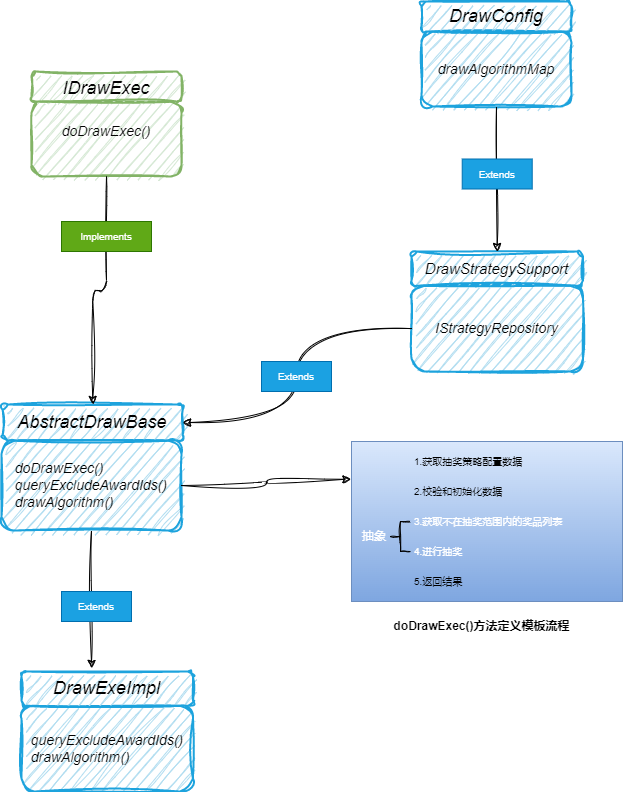

The diagram above was exported from draw.io. Its source (the exported page's mxGraphModel, read from the mxfile embedded in the PNG):
<mxGraphModel dx="1420" dy="742" grid="1" gridSize="10" guides="1" tooltips="1" connect="1" arrows="1" fold="1" page="1" pageScale="1" pageWidth="827" pageHeight="1169" math="0" shadow="0">
  <root>
    <mxCell id="0" />
    <mxCell id="1" parent="0" />
    <mxCell id="mgBg71dIs1ZszZSNAvnl-1" value="" style="group" vertex="1" connectable="0" parent="1">
      <mxGeometry x="720" y="310" width="150" height="104.99999999999989" as="geometry" />
    </mxCell>
    <mxCell id="mgBg71dIs1ZszZSNAvnl-2" value="drawAlgorithmMap" style="whiteSpace=wrap;fontSize=14;fontFamily=Helvetica;rounded=1;strokeWidth=2;glass=0;shadow=0;fillStyle=auto;sketch=1;curveFitting=1;jiggle=2;fillColor=#b1ddf0;strokeColor=#1DA3DD;aspect=fixed;verticalAlign=middle;fontStyle=2" vertex="1" parent="mgBg71dIs1ZszZSNAvnl-1">
      <mxGeometry y="29.999999999999886" width="150" height="75" as="geometry" />
    </mxCell>
    <mxCell id="mgBg71dIs1ZszZSNAvnl-3" value="DrawConfig" style="whiteSpace=wrap;fontSize=18;fontFamily=Helvetica;rounded=1;strokeWidth=2;glass=0;shadow=0;fillStyle=auto;sketch=1;curveFitting=1;jiggle=2;fillColor=#b1ddf0;strokeColor=#1DA3DD;verticalAlign=middle;fontStyle=2" vertex="1" parent="mgBg71dIs1ZszZSNAvnl-1">
      <mxGeometry width="150" height="30" as="geometry" />
    </mxCell>
    <mxCell id="mgBg71dIs1ZszZSNAvnl-4" value="" style="group" vertex="1" connectable="0" parent="1">
      <mxGeometry x="330" y="380" width="150" height="105" as="geometry" />
    </mxCell>
    <mxCell id="mgBg71dIs1ZszZSNAvnl-5" value="doDrawExec()&#10;" style="rounded=1;fillColor=#d5e8d4;strokeColor=#82b366;strokeWidth=2;glass=0;shadow=0;perimeterSpacing=0;fillStyle=auto;fontFamily=Helvetica;fontSize=14;fontColor=#030303;sketch=1;curveFitting=1;jiggle=2;fontStyle=2" vertex="1" parent="mgBg71dIs1ZszZSNAvnl-4">
      <mxGeometry y="30" width="150" height="75" as="geometry" />
    </mxCell>
    <mxCell id="mgBg71dIs1ZszZSNAvnl-6" value="IDrawExec" style="rounded=1;fillColor=#d5e8d4;strokeColor=#82b366;strokeWidth=2;glass=0;shadow=0;perimeterSpacing=0;fillStyle=auto;fontFamily=Helvetica;fontSize=18;fontColor=#030303;sketch=1;curveFitting=1;jiggle=2;fontStyle=2" vertex="1" parent="mgBg71dIs1ZszZSNAvnl-4">
      <mxGeometry width="150" height="30" as="geometry" />
    </mxCell>
    <mxCell id="mgBg71dIs1ZszZSNAvnl-7" value="" style="group;fontSize=9;" vertex="1" connectable="0" parent="1">
      <mxGeometry x="710" y="560" width="171.43" height="120" as="geometry" />
    </mxCell>
    <mxCell id="mgBg71dIs1ZszZSNAvnl-8" value="IStrategyRepository" style="whiteSpace=wrap;fontSize=14;fontFamily=Helvetica;rounded=1;strokeWidth=2;glass=0;shadow=0;fillStyle=auto;sketch=1;curveFitting=1;jiggle=2;fillColor=#b1ddf0;strokeColor=#1DA3DD;aspect=fixed;verticalAlign=middle;fontStyle=2" vertex="1" parent="mgBg71dIs1ZszZSNAvnl-7">
      <mxGeometry y="34.28571428571419" width="171.42857142857162" height="85.71428571428581" as="geometry" />
    </mxCell>
    <mxCell id="mgBg71dIs1ZszZSNAvnl-9" value="DrawStrategySupport" style="whiteSpace=wrap;fontSize=15;fontFamily=Helvetica;rounded=1;strokeWidth=2;glass=0;shadow=0;fillStyle=auto;sketch=1;curveFitting=1;jiggle=2;fillColor=#b1ddf0;strokeColor=#1DA3DD;verticalAlign=middle;fontStyle=2" vertex="1" parent="mgBg71dIs1ZszZSNAvnl-7">
      <mxGeometry width="171.43" height="34.28571428571432" as="geometry" />
    </mxCell>
    <mxCell id="mgBg71dIs1ZszZSNAvnl-10" value="" style="group" vertex="1" connectable="0" parent="1">
      <mxGeometry x="300" y="713" width="180" height="126" as="geometry" />
    </mxCell>
    <mxCell id="mgBg71dIs1ZszZSNAvnl-34" style="edgeStyle=orthogonalEdgeStyle;orthogonalLoop=1;jettySize=auto;html=1;curved=1;sketch=1;curveFitting=1;jiggle=2;" edge="1" parent="mgBg71dIs1ZszZSNAvnl-10" source="mgBg71dIs1ZszZSNAvnl-11">
      <mxGeometry relative="1" as="geometry">
        <mxPoint x="90" y="264.0000000000003" as="targetPoint" />
      </mxGeometry>
    </mxCell>
    <mxCell id="mgBg71dIs1ZszZSNAvnl-11" value="   doDrawExec()&#10;   queryExcludeAwardIds()&#10;   drawAlgorithm()" style="whiteSpace=wrap;fontSize=14;fontFamily=Helvetica;rounded=1;strokeWidth=2;glass=0;shadow=0;fillStyle=auto;sketch=1;curveFitting=1;jiggle=2;fillColor=#b1ddf0;strokeColor=#1DA3DD;aspect=fixed;verticalAlign=middle;fontStyle=2;align=left;" vertex="1" parent="mgBg71dIs1ZszZSNAvnl-10">
      <mxGeometry y="35.9999999999999" width="180" height="90" as="geometry" />
    </mxCell>
    <mxCell id="mgBg71dIs1ZszZSNAvnl-12" value="AbstractDrawBase" style="whiteSpace=wrap;fontSize=18;fontFamily=Helvetica;rounded=1;strokeWidth=2;glass=0;shadow=0;fillStyle=auto;sketch=1;curveFitting=1;jiggle=2;fillColor=#b1ddf0;strokeColor=#1DA3DD;verticalAlign=middle;fontStyle=2" vertex="1" parent="mgBg71dIs1ZszZSNAvnl-10">
      <mxGeometry x="1.2" width="180" height="36.00000000000004" as="geometry" />
    </mxCell>
    <mxCell id="mgBg71dIs1ZszZSNAvnl-13" style="edgeStyle=orthogonalEdgeStyle;orthogonalLoop=1;jettySize=auto;html=1;exitX=0.5;exitY=1;exitDx=0;exitDy=0;curved=1;sketch=1;curveFitting=1;jiggle=2;" edge="1" parent="1" source="mgBg71dIs1ZszZSNAvnl-2" target="mgBg71dIs1ZszZSNAvnl-9">
      <mxGeometry relative="1" as="geometry" />
    </mxCell>
    <mxCell id="mgBg71dIs1ZszZSNAvnl-15" value="" style="edgeStyle=orthogonalEdgeStyle;rounded=1;orthogonalLoop=1;jettySize=auto;html=1;sketch=1;curveFitting=1;jiggle=2;" edge="1" parent="1" source="mgBg71dIs1ZszZSNAvnl-5" target="mgBg71dIs1ZszZSNAvnl-12">
      <mxGeometry relative="1" as="geometry">
        <mxPoint x="405" y="485" as="sourcePoint" />
        <mxPoint x="405" y="545" as="targetPoint" />
      </mxGeometry>
    </mxCell>
    <mxCell id="mgBg71dIs1ZszZSNAvnl-16" value="Implements" style="text;align=center;verticalAlign=middle;resizable=0;points=[];autosize=1;strokeColor=#2D7600;fillColor=#60a917;fontSize=10;fontColor=#ffffff;" vertex="1" parent="1">
      <mxGeometry x="360" y="530" width="90" height="30" as="geometry" />
    </mxCell>
    <mxCell id="mgBg71dIs1ZszZSNAvnl-17" value="Extends" style="text;align=center;verticalAlign=middle;resizable=0;points=[];autosize=1;strokeColor=#006EAF;fillColor=#1ba1e2;fontColor=#ffffff;fontSize=10;" vertex="1" parent="1">
      <mxGeometry x="760.72" y="467.5" width="70" height="30" as="geometry" />
    </mxCell>
    <mxCell id="mgBg71dIs1ZszZSNAvnl-19" value="" style="group" vertex="1" connectable="0" parent="1">
      <mxGeometry x="650.0000000000001" y="750" width="271" height="160" as="geometry" />
    </mxCell>
    <mxCell id="mgBg71dIs1ZszZSNAvnl-20" value="" style="verticalLabelPosition=bottom;verticalAlign=top;html=1;shape=mxgraph.basic.rect;fillColor2=none;strokeWidth=1;size=20;indent=5;fillColor=#dae8fc;gradientColor=#7ea6e0;strokeColor=#6c8ebf;" vertex="1" parent="mgBg71dIs1ZszZSNAvnl-19">
      <mxGeometry width="271" height="160" as="geometry" />
    </mxCell>
    <mxCell id="mgBg71dIs1ZszZSNAvnl-21" value="" style="group" vertex="1" connectable="0" parent="mgBg71dIs1ZszZSNAvnl-19">
      <mxGeometry x="61" y="5" width="200" height="150" as="geometry" />
    </mxCell>
    <mxCell id="mgBg71dIs1ZszZSNAvnl-22" value="1.获取抽奖策略配置数据" style="text;align=left;verticalAlign=middle;resizable=0;points=[];autosize=1;strokeColor=none;fillColor=none;fontSize=10;fontColor=#000000;" vertex="1" parent="mgBg71dIs1ZszZSNAvnl-21">
      <mxGeometry width="150" height="30" as="geometry" />
    </mxCell>
    <mxCell id="mgBg71dIs1ZszZSNAvnl-23" value="2.校验和初始化数据" style="text;align=left;verticalAlign=middle;resizable=0;points=[];autosize=1;strokeColor=none;fillColor=none;fontSize=10;fontColor=#000000;" vertex="1" parent="mgBg71dIs1ZszZSNAvnl-21">
      <mxGeometry y="30" width="130" height="30" as="geometry" />
    </mxCell>
    <mxCell id="mgBg71dIs1ZszZSNAvnl-24" value="3.获取不在抽奖范围内的奖品列表" style="text;align=left;verticalAlign=middle;resizable=0;points=[];autosize=1;strokeColor=none;fillColor=none;fontSize=10;fontColor=#ffffff;" vertex="1" parent="mgBg71dIs1ZszZSNAvnl-21">
      <mxGeometry y="60" width="200" height="30" as="geometry" />
    </mxCell>
    <mxCell id="mgBg71dIs1ZszZSNAvnl-25" value="4.进行抽奖" style="text;align=left;verticalAlign=middle;resizable=0;points=[];autosize=1;strokeColor=none;fillColor=none;fontSize=10;fontColor=#ffffff;" vertex="1" parent="mgBg71dIs1ZszZSNAvnl-21">
      <mxGeometry y="90" width="80" height="30" as="geometry" />
    </mxCell>
    <mxCell id="mgBg71dIs1ZszZSNAvnl-26" value="5.返回结果" style="text;align=left;verticalAlign=middle;resizable=0;points=[];autosize=1;strokeColor=none;fillColor=none;fontSize=10;fontColor=#000000;" vertex="1" parent="mgBg71dIs1ZszZSNAvnl-21">
      <mxGeometry y="120" width="80" height="30" as="geometry" />
    </mxCell>
    <mxCell id="mgBg71dIs1ZszZSNAvnl-38" value="抽象" style="text;align=center;verticalAlign=middle;resizable=0;points=[];autosize=1;strokeColor=none;fillColor=none;fontColor=#FFFFFF;" vertex="1" parent="mgBg71dIs1ZszZSNAvnl-19">
      <mxGeometry x="-2.0000000000001137" y="79" width="50" height="30" as="geometry" />
    </mxCell>
    <mxCell id="mgBg71dIs1ZszZSNAvnl-28" value="doDrawExec()方法定义模板流程" style="text;html=1;align=center;verticalAlign=middle;resizable=0;points=[];autosize=1;strokeColor=none;fillColor=none;fontStyle=1" vertex="1" parent="1">
      <mxGeometry x="680" y="920.0000000000001" width="200" height="30" as="geometry" />
    </mxCell>
    <mxCell id="mgBg71dIs1ZszZSNAvnl-29" value="" style="group" vertex="1" connectable="0" parent="1">
      <mxGeometry x="320" y="980" width="171.43" height="120" as="geometry" />
    </mxCell>
    <mxCell id="mgBg71dIs1ZszZSNAvnl-30" value="  queryExcludeAwardIds()&#10;  drawAlgorithm()" style="whiteSpace=wrap;fontSize=14;fontFamily=Helvetica;rounded=1;strokeWidth=2;glass=0;shadow=0;fillStyle=auto;sketch=1;curveFitting=1;jiggle=2;fillColor=#b1ddf0;strokeColor=#1DA3DD;aspect=fixed;verticalAlign=middle;fontStyle=2;align=left;" vertex="1" parent="mgBg71dIs1ZszZSNAvnl-29">
      <mxGeometry y="34.28571428571419" width="171.42857142857162" height="85.71428571428581" as="geometry" />
    </mxCell>
    <mxCell id="mgBg71dIs1ZszZSNAvnl-31" value="DrawExeImpl" style="whiteSpace=wrap;fontSize=18;fontFamily=Helvetica;rounded=1;strokeWidth=2;glass=0;shadow=0;fillStyle=auto;sketch=1;curveFitting=1;jiggle=2;fillColor=#b1ddf0;strokeColor=#1DA3DD;verticalAlign=middle;fontStyle=2" vertex="1" parent="mgBg71dIs1ZszZSNAvnl-29">
      <mxGeometry width="171.43" height="34.28571428571432" as="geometry" />
    </mxCell>
    <mxCell id="mgBg71dIs1ZszZSNAvnl-35" style="edgeStyle=orthogonalEdgeStyle;orthogonalLoop=1;jettySize=auto;html=1;entryX=1;entryY=0.5;entryDx=0;entryDy=0;curved=1;sketch=1;curveFitting=1;jiggle=2;" edge="1" parent="1" source="mgBg71dIs1ZszZSNAvnl-8" target="mgBg71dIs1ZszZSNAvnl-12">
      <mxGeometry relative="1" as="geometry" />
    </mxCell>
    <mxCell id="mgBg71dIs1ZszZSNAvnl-18" value="Extends" style="text;align=center;verticalAlign=middle;resizable=0;points=[];autosize=1;strokeColor=#006EAF;fillColor=#1ba1e2;fontColor=#ffffff;fontSize=10;" vertex="1" parent="1">
      <mxGeometry x="560" y="670" width="70" height="30" as="geometry" />
    </mxCell>
    <mxCell id="mgBg71dIs1ZszZSNAvnl-37" style="edgeStyle=orthogonalEdgeStyle;orthogonalLoop=1;jettySize=auto;html=1;entryX=-0.002;entryY=0.236;entryDx=0;entryDy=0;entryPerimeter=0;curved=1;sketch=1;curveFitting=1;jiggle=2;" edge="1" parent="1" source="mgBg71dIs1ZszZSNAvnl-11" target="mgBg71dIs1ZszZSNAvnl-20">
      <mxGeometry relative="1" as="geometry" />
    </mxCell>
    <mxCell id="mgBg71dIs1ZszZSNAvnl-45" value="" style="strokeWidth=1;shape=mxgraph.flowchart.annotation_2;align=left;labelPosition=right;pointerEvents=1;strokeColor=#000000;fillColor=none;gradientColor=none;sketch=1;curveFitting=1;jiggle=2;" vertex="1" parent="1">
      <mxGeometry x="689" y="830" width="20" height="30" as="geometry" />
    </mxCell>
    <mxCell id="mgBg71dIs1ZszZSNAvnl-46" value="Extends" style="text;align=center;verticalAlign=middle;resizable=0;points=[];autosize=1;strokeColor=#006EAF;fillColor=#1ba1e2;fontColor=#ffffff;fontSize=10;" vertex="1" parent="1">
      <mxGeometry x="360" y="900" width="70" height="30" as="geometry" />
    </mxCell>
  </root>
</mxGraphModel>